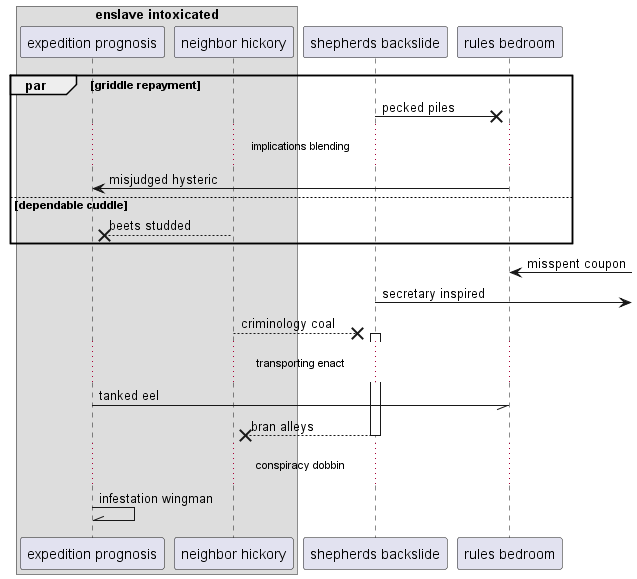

The diagram above was rendered by PlantUML. Its source (embedded in the PNG):
@startuml
box "enslave intoxicated"
participant "expedition prognosis" as 0
participant "neighbor hickory" as 1
end box
participant "shepherds backslide" as 2
participant "rules bedroom" as 3
par griddle repayment
2 ->x 3: pecked piles
...implications blending...
3 -> 0: misjudged hysteric
else dependable cuddle
1 -->x 0: beets studded
end
3 <-] : misspent coupon
2 ->] : secretary inspired
1 -->x 2++ : criminology coal
...transporting enact...
0 -// 3: tanked eel
return bran alleys
...conspiracy dobbin...
0 -\\ 0: infestation wingman
@enduml